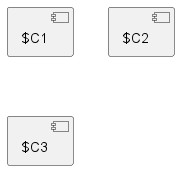

The diagram above was rendered by PlantUML. Its source (embedded in the PNG):
@startuml
component [$C1]
component [$C2] $C2
component [$C3] as dollarC3
remove $C1
' remove $C2
hide $C2
' restore $C2
show $C2
remove dollarC3
restore dollarC3
@enduml